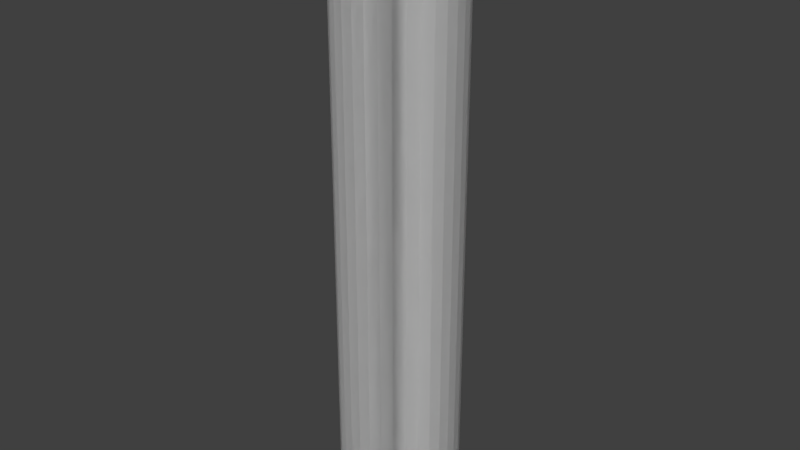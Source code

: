 # Source: simple_pendulum.blend  (saved by Blender 2.79.0; exported with 4.5.12 LTS)
import bpy
from mathutils import Matrix  # noqa: F401  (used for matrix-valued properties, if any)

bpy.ops.wm.read_factory_settings(use_empty=True)
scene = bpy.context.scene
scene.name = 'Scene'

# ---- collections
col_collection_1_001 = bpy.data.collections.new('Collection 1.001'); scene.collection.children.link(col_collection_1_001)
col_collection_2 = bpy.data.collections.new('Collection 2'); scene.collection.children.link(col_collection_2)
col_collection_3 = bpy.data.collections.new('Collection 3'); scene.collection.children.link(col_collection_3)
col_collection_4 = bpy.data.collections.new('Collection 4'); scene.collection.children.link(col_collection_4)

# ---- materials (node trees are filled in below, after node groups)
mat_phobos_inertial = bpy.data.materials.new('phobos_inertial')
mat_phobos_inertial.alpha_threshold = 0.0
mat_phobos_inertial.use_transparent_shadow = False
mat_phobos_inertial.diffuse_color = (1.0, 0.18, 0.0, 1.0)
mat_phobos_inertial.roughness = 0.5

# ---- material node trees

# ---- world
world_world = bpy.data.worlds.new('World'); scene.world = world_world
world_world.color = (0.05088, 0.05088, 0.05088)
world_world.use_sun_shadow = False
world_world.sun_shadow_jitter_overblur = 0.0
world_world.cycles.sampling_method = 'MANUAL'

# ---- meshes
me_cube_001 = bpy.data.meshes.new('Cube.001')
me_cube_001.from_pydata([(-0.015, -0.015, -0.015), (-0.015, -0.015, 0.015), (-0.015, 0.015, -0.015), (-0.015, 0.015, 0.015), (0.015, -0.015, -0.015), (0.015, -0.015, 0.015), (0.015, 0.015, -0.015), (0.015, 0.015, 0.015)], [], [(0, 1, 3, 2), (2, 3, 7, 6), (6, 7, 5, 4), (4, 5, 1, 0), (2, 6, 4, 0), (7, 3, 1, 5)])
me_cube_001.materials.append(mat_phobos_inertial)
me_cube_001.use_remesh_preserve_volume = False
me_cube_001.use_remesh_preserve_attributes = False
me_cube_001.use_mirror_vertex_groups = False
me_cube_001.update()
me_cylinder = bpy.data.meshes.new('Cylinder')
me_cylinder.from_pydata([(0.0, 0.1, -0.5), (0.0, 0.1, 0.5), (0.01951, 0.09808, -0.5), (0.01951, 0.09808, 0.5), (0.03827, 0.09239, -0.5), (0.03827, 0.09239, 0.5), (0.05556, 0.08315, -0.5), (0.05556, 0.08315, 0.5), (0.07071, 0.07071, -0.5), (0.07071, 0.07071, 0.5), (0.08315, 0.05556, -0.5), (0.08315, 0.05556, 0.5), (0.09239, 0.03827, -0.5), (0.09239, 0.03827, 0.5), (0.09808, 0.01951, -0.5), (0.09808, 0.01951, 0.5), (0.1, 7.55e-09, -0.5), (0.1, 7.55e-09, 0.5), (0.09808, -0.01951, -0.5), (0.09808, -0.01951, 0.5), (0.09239, -0.03827, -0.5), (0.09239, -0.03827, 0.5), (0.08315, -0.05556, -0.5), (0.08315, -0.05556, 0.5), (0.07071, -0.07071, -0.5), (0.07071, -0.07071, 0.5), (0.05556, -0.08315, -0.5), (0.05556, -0.08315, 0.5), (0.03827, -0.09239, -0.5), (0.03827, -0.09239, 0.5), (0.01951, -0.09808, -0.5), (0.01951, -0.09808, 0.5), (-3.258e-08, -0.1, -0.5), (-3.258e-08, -0.1, 0.5), (-0.01951, -0.09808, -0.5), (-0.01951, -0.09808, 0.5), (-0.03827, -0.09239, -0.5), (-0.03827, -0.09239, 0.5), (-0.05556, -0.08315, -0.5), (-0.05556, -0.08315, 0.5), (-0.07071, -0.07071, -0.5), (-0.07071, -0.07071, 0.5), (-0.08315, -0.05556, -0.5), (-0.08315, -0.05556, 0.5), (-0.09239, -0.03827, -0.5), (-0.09239, -0.03827, 0.5), (-0.09808, -0.01951, -0.5), (-0.09808, -0.01951, 0.5), (-0.1, 9.656e-08, -0.5), (-0.1, 9.656e-08, 0.5), (-0.09808, 0.01951, -0.5), (-0.09808, 0.01951, 0.5), (-0.09239, 0.03827, -0.5), (-0.09239, 0.03827, 0.5), (-0.08315, 0.05556, -0.5), (-0.08315, 0.05556, 0.5), (-0.07071, 0.07071, -0.5), (-0.07071, 0.07071, 0.5), (-0.05556, 0.08315, -0.5), (-0.05556, 0.08315, 0.5), (-0.03827, 0.09239, -0.5), (-0.03827, 0.09239, 0.5), (-0.01951, 0.09808, -0.5), (-0.01951, 0.09808, 0.5)], [], [(0, 1, 3, 2), (2, 3, 5, 4), (4, 5, 7, 6), (6, 7, 9, 8), (8, 9, 11, 10), (10, 11, 13, 12), (12, 13, 15, 14), (14, 15, 17, 16), (16, 17, 19, 18), (18, 19, 21, 20), (20, 21, 23, 22), (22, 23, 25, 24), (24, 25, 27, 26), (26, 27, 29, 28), (28, 29, 31, 30), (30, 31, 33, 32), (32, 33, 35, 34), (34, 35, 37, 36), (36, 37, 39, 38), (38, 39, 41, 40), (40, 41, 43, 42), (42, 43, 45, 44), (44, 45, 47, 46), (46, 47, 49, 48), (48, 49, 51, 50), (50, 51, 53, 52), (52, 53, 55, 54), (54, 55, 57, 56), (56, 57, 59, 58), (58, 59, 61, 60), (3, 1, 63, 61, 59, 57, 55, 53, 51, 49, 47, 45, 43, 41, 39, 37, 35, 33, 31, 29, 27, 25, 23, 21, 19, 17, 15, 13, 11, 9, 7, 5), (60, 61, 63, 62), (62, 63, 1, 0), (0, 2, 4, 6, 8, 10, 12, 14, 16, 18, 20, 22, 24, 26, 28, 30, 32, 34, 36, 38, 40, 42, 44, 46, 48, 50, 52, 54, 56, 58, 60, 62)])
me_cylinder.use_remesh_preserve_volume = False
me_cylinder.use_remesh_preserve_attributes = False
me_cylinder.use_mirror_vertex_groups = False
me_cylinder.update()
me_cylinder_001 = bpy.data.meshes.new('Cylinder.001')
me_cylinder_001.from_pydata([(0.0, 0.0, -0.5), (0.0, 0.0, 0.5), (0.0, 0.1, -0.5), (0.0, 0.1, 0.5), (0.01951, 0.09808, -0.5), (0.01951, 0.09808, 0.5), (0.03827, 0.09239, -0.5), (0.03827, 0.09239, 0.5), (0.05556, 0.08315, -0.5), (0.05556, 0.08315, 0.5), (0.07071, 0.07071, -0.5), (0.07071, 0.07071, 0.5), (0.08315, 0.05556, -0.5), (0.08315, 0.05556, 0.5), (0.09239, 0.03827, -0.5), (0.09239, 0.03827, 0.5), (0.09808, 0.01951, -0.5), (0.09808, 0.01951, 0.5), (0.1, 7.55e-09, -0.5), (0.1, 7.55e-09, 0.5), (0.09808, -0.01951, -0.5), (0.09808, -0.01951, 0.5), (0.09239, -0.03827, -0.5), (0.09239, -0.03827, 0.5), (0.08315, -0.05556, -0.5), (0.08315, -0.05556, 0.5), (0.07071, -0.07071, -0.5), (0.07071, -0.07071, 0.5), (0.05556, -0.08315, -0.5), (0.05556, -0.08315, 0.5), (0.03827, -0.09239, -0.5), (0.03827, -0.09239, 0.5), (0.01951, -0.09808, -0.5), (0.01951, -0.09808, 0.5), (-3.258e-08, -0.1, -0.5), (-3.258e-08, -0.1, 0.5), (-0.01951, -0.09808, -0.5), (-0.01951, -0.09808, 0.5), (-0.03827, -0.09239, -0.5), (-0.03827, -0.09239, 0.5), (-0.05556, -0.08315, -0.5), (-0.05556, -0.08315, 0.5), (-0.07071, -0.07071, -0.5), (-0.07071, -0.07071, 0.5), (-0.08315, -0.05556, -0.5), (-0.08315, -0.05556, 0.5), (-0.09239, -0.03827, -0.5), (-0.09239, -0.03827, 0.5), (-0.09808, -0.01951, -0.5), (-0.09808, -0.01951, 0.5), (-0.1, 9.656e-08, -0.5), (-0.1, 9.656e-08, 0.5), (-0.09808, 0.01951, -0.5), (-0.09808, 0.01951, 0.5), (-0.09239, 0.03827, -0.5), (-0.09239, 0.03827, 0.5), (-0.08315, 0.05556, -0.5), (-0.08315, 0.05556, 0.5), (-0.07071, 0.07071, -0.5), (-0.07071, 0.07071, 0.5), (-0.05556, 0.08315, -0.5), (-0.05556, 0.08315, 0.5), (-0.03827, 0.09239, -0.5), (-0.03827, 0.09239, 0.5), (-0.01951, 0.09808, -0.5), (-0.01951, 0.09808, 0.5)], [], [(0, 2, 4), (1, 5, 3), (2, 3, 5, 4), (0, 4, 6), (1, 7, 5), (4, 5, 7, 6), (0, 6, 8), (1, 9, 7), (6, 7, 9, 8), (0, 8, 10), (1, 11, 9), (8, 9, 11, 10), (0, 10, 12), (1, 13, 11), (10, 11, 13, 12), (0, 12, 14), (1, 15, 13), (12, 13, 15, 14), (0, 14, 16), (1, 17, 15), (14, 15, 17, 16), (0, 16, 18), (1, 19, 17), (16, 17, 19, 18), (0, 18, 20), (1, 21, 19), (18, 19, 21, 20), (0, 20, 22), (1, 23, 21), (20, 21, 23, 22), (0, 22, 24), (1, 25, 23), (22, 23, 25, 24), (0, 24, 26), (1, 27, 25), (24, 25, 27, 26), (0, 26, 28), (1, 29, 27), (26, 27, 29, 28), (0, 28, 30), (1, 31, 29), (28, 29, 31, 30), (0, 30, 32), (1, 33, 31), (30, 31, 33, 32), (0, 32, 34), (1, 35, 33), (32, 33, 35, 34), (0, 34, 36), (1, 37, 35), (34, 35, 37, 36), (0, 36, 38), (1, 39, 37), (36, 37, 39, 38), (0, 38, 40), (1, 41, 39), (38, 39, 41, 40), (0, 40, 42), (1, 43, 41), (40, 41, 43, 42), (0, 42, 44), (1, 45, 43), (42, 43, 45, 44), (0, 44, 46), (1, 47, 45), (44, 45, 47, 46), (0, 46, 48), (1, 49, 47), (46, 47, 49, 48), (0, 48, 50), (1, 51, 49), (48, 49, 51, 50), (0, 50, 52), (1, 53, 51), (50, 51, 53, 52), (0, 52, 54), (1, 55, 53), (52, 53, 55, 54), (0, 54, 56), (1, 57, 55), (54, 55, 57, 56), (0, 56, 58), (1, 59, 57), (56, 57, 59, 58), (0, 58, 60), (1, 61, 59), (58, 59, 61, 60), (0, 60, 62), (1, 63, 61), (60, 61, 63, 62), (0, 62, 64), (1, 65, 63), (62, 63, 65, 64), (0, 64, 2), (1, 3, 65), (64, 65, 3, 2)])
me_cylinder_001.use_remesh_preserve_volume = False
me_cylinder_001.use_remesh_preserve_attributes = False
me_cylinder_001.use_mirror_vertex_groups = False
me_cylinder_001.update()
arm_armature = bpy.data.armatures.new('Armature')  # bones are not reproduced
arm_armature_001 = bpy.data.armatures.new('Armature.001')  # bones are not reproduced

# ---- objects
ob_base_root = bpy.data.objects.new('Base_Root', arm_armature)
ob_q_1 = bpy.data.objects.new('q_1', arm_armature_001)
ob_inertial_visual_shape = bpy.data.objects.new('inertial_Visual_Shape', me_cube_001)
ob_visual_shape = bpy.data.objects.new('Visual_Shape', me_cylinder)
ob_collision_shape = bpy.data.objects.new('Collision_Shape', me_cylinder_001)

# ---- transforms, parenting, visibility, modifiers, constraints
ob_base_root.location = (0.0, 0.0, 0.0)
ob_base_root.lineart.crease_threshold = 0.0
ob_q_1.parent = ob_base_root
ob_q_1.location = (0.0, 0.0, 0.0)
ob_q_1.rotation_euler = (1.571, -0.0, 0.0)
ob_q_1.lineart.crease_threshold = 0.0
ob_inertial_visual_shape.parent = ob_q_1
ob_inertial_visual_shape.matrix_parent_inverse = Matrix(((1.0, 0.0, 0.0, 0.0), (0.0, -4.371e-08, 1.0, 0.0), (0.0, -1.0, -4.371e-08, 0.0), (0.0, 0.0, 0.0, 1.0)))
ob_inertial_visual_shape.location = (0.0, 0.0, 0.5)
ob_inertial_visual_shape.lineart.crease_threshold = 0.0
ob_visual_shape.parent = ob_q_1
ob_visual_shape.matrix_parent_inverse = Matrix(((1.0, 0.0, 0.0, 0.0), (0.0, -4.371e-08, 1.0, 0.0), (0.0, -1.0, -4.371e-08, 0.0), (0.0, 0.0, 0.0, 1.0)))
ob_visual_shape.location = (0.0, 0.0, 0.5)
ob_visual_shape.lineart.crease_threshold = 0.0
ob_collision_shape.parent = ob_q_1
ob_collision_shape.matrix_parent_inverse = Matrix(((1.0, 0.0, 0.0, 0.0), (0.0, -4.371e-08, 1.0, 0.0), (0.0, -1.0, -4.371e-08, 0.0), (0.0, 0.0, 0.0, 1.0)))
ob_collision_shape.location = (-1.863e-09, 0.0, 0.5)
ob_collision_shape.lineart.crease_threshold = 0.0

# ---- collection membership
col_collection_1_001.objects.link(ob_base_root)
col_collection_1_001.objects.link(ob_q_1)
col_collection_2.objects.link(ob_inertial_visual_shape)
col_collection_3.objects.link(ob_visual_shape)
col_collection_4.objects.link(ob_collision_shape)

# ---- scene / render settings (as saved in the file)
scene.frame_start = 1; scene.frame_end = 250; scene.frame_set(1)
scene.render.engine = 'BLENDER_EEVEE_NEXT'
scene.render.resolution_percentage = 50
scene.render.dither_intensity = 0.0
scene.cycles.use_denoising = False
scene.cycles.samples = 128
scene.cycles.sampling_pattern = 'TABULATED_SOBOL'
scene.cycles.use_adaptive_sampling = False
scene.cycles.use_light_tree = False
scene.cycles.blur_glossy = 0.0
scene.cycles.sample_clamp_indirect = 0.0
scene.view_settings.view_transform = 'Standard'
bpy.context.view_layer.update()

# ---- added for rendering (the .blend has no active camera and no usable light): camera, sun
cam_auto = bpy.data.cameras.new('AutoCamera')
cam_auto.lens = 50.0
cam_auto.sensor_width = 36.0
cam_auto.clip_end = 1000.0
ob_auto_camera = bpy.data.objects.new('AutoCamera', cam_auto)
scene.collection.objects.link(ob_auto_camera)
ob_auto_camera.location = (0.961522, -1.15383, 1.26922)
ob_auto_camera.rotation_euler = (1.09748, -7.21219e-08, 0.694738)
scene.camera = ob_auto_camera
light_auto_sun = bpy.data.lights.new('AutoSun', 'SUN')
light_auto_sun.energy = 3.0
light_auto_sun.angle = 0.0523599
ob_auto_sun = bpy.data.objects.new('AutoSun', light_auto_sun)
scene.collection.objects.link(ob_auto_sun)
ob_auto_sun.rotation_euler = (0.872665, 0.174533, 0.523599)
bpy.context.view_layer.update()
